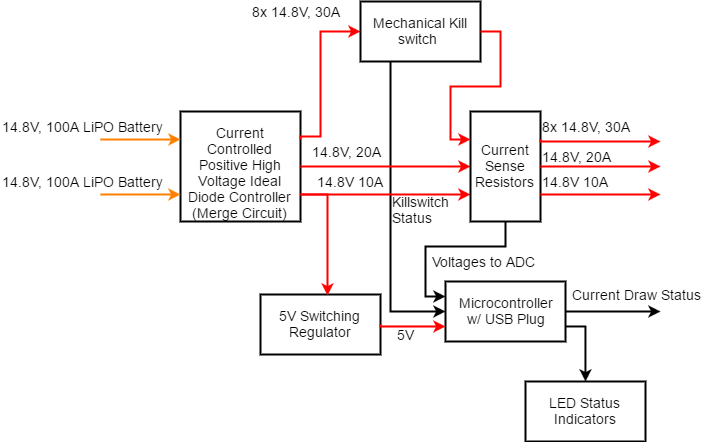

The diagram above was exported from draw.io. Its source (the exported page's mxGraphModel, read from the mxfile embedded in the PNG):
<mxGraphModel dx="1042" dy="530" grid="1" gridSize="10" guides="1" tooltips="1" connect="1" arrows="1" fold="1" page="1" pageScale="1" pageWidth="1100" pageHeight="850" math="0" shadow="0">
  <root>
    <mxCell id="0" />
    <mxCell id="1" parent="0" />
    <mxCell id="2" style="edgeStyle=orthogonalEdgeStyle;rounded=0;html=1;exitX=0.25;exitY=1;entryX=0;entryY=0.5;labelBackgroundColor=#ffffff;startArrow=none;startFill=0;endArrow=classic;endFill=1;jettySize=auto;orthogonalLoop=1;strokeColor=#000000;strokeWidth=2;fontSize=14;fontColor=#000000;align=center;" edge="1" source="30" target="14" parent="1">
      <mxGeometry x="490" y="110" as="geometry">
        <Array as="points">
          <mxPoint x="490" y="360" />
        </Array>
      </mxGeometry>
    </mxCell>
    <mxCell id="3" value="Current Controlled&lt;div&gt;Positive High Voltage Ideal Diode Controller&lt;/div&gt;&lt;div&gt;(Merge Circuit)&lt;/div&gt;" style="whiteSpace=wrap;html=1;shadow=0;strokeColor=#000000;strokeWidth=2;fillColor=none;fontSize=14;fontColor=#000000;align=center;" vertex="1" parent="1">
      <mxGeometry x="280" y="160" width="120" height="110" as="geometry" />
    </mxCell>
    <mxCell id="4" style="edgeStyle=orthogonalEdgeStyle;rounded=0;html=1;entryX=0;entryY=0.75;labelBackgroundColor=#ffffff;startArrow=none;startFill=0;endArrow=classic;endFill=1;jettySize=auto;orthogonalLoop=1;strokeColor=#FF8000;strokeWidth=2;fontSize=14;fontColor=#000000;align=center;" edge="1" target="3" parent="1">
      <mxGeometry x="200" y="243" as="geometry">
        <mxPoint x="200" y="243" as="sourcePoint" />
        <Array as="points">
          <mxPoint x="200" y="243" />
        </Array>
      </mxGeometry>
    </mxCell>
    <mxCell id="5" style="edgeStyle=orthogonalEdgeStyle;rounded=0;html=1;entryX=0;entryY=0.25;labelBackgroundColor=#ffffff;startArrow=none;startFill=0;endArrow=classic;endFill=1;jettySize=auto;orthogonalLoop=1;strokeColor=#FF8000;strokeWidth=2;fontSize=14;fontColor=#000000;align=center;fillColor=#f8cecc;" edge="1" target="3" parent="1">
      <mxGeometry x="200" y="188" as="geometry">
        <mxPoint x="200" y="188" as="sourcePoint" />
      </mxGeometry>
    </mxCell>
    <mxCell id="6" style="edgeStyle=orthogonalEdgeStyle;rounded=0;html=1;exitX=1;exitY=0.25;labelBackgroundColor=#ffffff;startArrow=none;startFill=0;endArrow=classic;endFill=1;jettySize=auto;orthogonalLoop=1;strokeColor=#FF0000;strokeWidth=2;fontSize=14;fontColor=#000000;align=center;entryX=0;entryY=0.5;" edge="1" source="3" target="30" parent="1">
      <mxGeometry x="400" y="80" as="geometry">
        <mxPoint x="600" y="185" as="targetPoint" />
        <Array as="points">
          <mxPoint x="420" y="185" />
          <mxPoint x="420" y="80" />
        </Array>
      </mxGeometry>
    </mxCell>
    <mxCell id="7" value="8x 14.8V, 30A" style="text;html=1;resizable=0;points=[];autosize=1;align=left;verticalAlign=top;spacingTop=-4;fontSize=14;fontColor=#000000;" vertex="1" parent="1">
      <mxGeometry x="350" y="50" width="100" height="20" as="geometry" />
    </mxCell>
    <mxCell id="8" value="5V Switching Regulator" style="whiteSpace=wrap;html=1;shadow=0;strokeColor=#000000;strokeWidth=2;fillColor=none;fontSize=14;fontColor=#000000;align=center;" vertex="1" parent="1">
      <mxGeometry x="360" y="343" width="120" height="60" as="geometry" />
    </mxCell>
    <mxCell id="9" style="edgeStyle=orthogonalEdgeStyle;rounded=0;html=1;exitX=1;exitY=0.5;labelBackgroundColor=#ffffff;startArrow=none;startFill=0;endArrow=classic;endFill=1;jettySize=auto;orthogonalLoop=1;strokeColor=#FF0000;strokeWidth=2;fontSize=14;fontColor=#000000;align=center;entryX=0;entryY=0.5;" edge="1" source="3" target="15" parent="1">
      <mxGeometry x="400" y="215" as="geometry">
        <mxPoint x="600" y="210" as="targetPoint" />
        <Array as="points" />
      </mxGeometry>
    </mxCell>
    <mxCell id="10" value="14.8V, 20A" style="text;html=1;resizable=0;points=[];autosize=1;align=left;verticalAlign=top;spacingTop=-4;fontSize=14;fontColor=#000000;" vertex="1" parent="1">
      <mxGeometry x="410" y="190" width="80" height="20" as="geometry" />
    </mxCell>
    <mxCell id="11" style="edgeStyle=orthogonalEdgeStyle;rounded=0;html=1;exitX=1;exitY=0.75;entryX=0.562;entryY=0.01;entryPerimeter=0;labelBackgroundColor=#ffffff;startArrow=none;startFill=0;endArrow=classic;endFill=1;jettySize=auto;orthogonalLoop=1;strokeColor=#FF0000;strokeWidth=2;fontSize=14;fontColor=#000000;align=center;" edge="1" source="3" target="8" parent="1">
      <mxGeometry x="400" y="243" as="geometry" />
    </mxCell>
    <mxCell id="12" style="edgeStyle=orthogonalEdgeStyle;rounded=0;html=1;exitX=1;exitY=0.75;labelBackgroundColor=#ffffff;startArrow=none;startFill=0;endArrow=classic;endFill=1;jettySize=auto;orthogonalLoop=1;strokeColor=#FF0000;strokeWidth=2;fontSize=14;fontColor=#000000;align=center;entryX=0;entryY=0.75;" edge="1" source="3" target="15" parent="1">
      <mxGeometry x="400" y="243" as="geometry">
        <mxPoint x="600" y="235" as="targetPoint" />
        <Array as="points" />
      </mxGeometry>
    </mxCell>
    <mxCell id="13" value="14.8V 10A" style="text;html=1;resizable=0;points=[];autosize=1;align=left;verticalAlign=top;spacingTop=-4;fontSize=14;fontColor=#000000;" vertex="1" parent="1">
      <mxGeometry x="415" y="220" width="80" height="20" as="geometry" />
    </mxCell>
    <mxCell id="14" value="Microcontroller&lt;div&gt;w/ USB Plug&lt;/div&gt;" style="whiteSpace=wrap;html=1;shadow=0;strokeColor=#000000;strokeWidth=2;fillColor=none;fontSize=14;fontColor=#000000;align=center;" vertex="1" parent="1">
      <mxGeometry x="545" y="330" width="120" height="60" as="geometry" />
    </mxCell>
    <mxCell id="15" value="Current Sense Resistors" style="whiteSpace=wrap;html=1;shadow=0;strokeColor=#000000;strokeWidth=2;fillColor=none;fontSize=14;fontColor=#000000;align=center;" vertex="1" parent="1">
      <mxGeometry x="570" y="160" width="70" height="110" as="geometry" />
    </mxCell>
    <mxCell id="16" style="edgeStyle=orthogonalEdgeStyle;rounded=0;html=1;exitX=1;exitY=0.25;labelBackgroundColor=#ffffff;startArrow=none;startFill=0;endArrow=classic;endFill=1;jettySize=auto;orthogonalLoop=1;strokeColor=#FF0000;strokeWidth=2;fontSize=14;fontColor=#000000;align=center;" edge="1" source="15" parent="1">
      <mxGeometry x="640" y="188" as="geometry">
        <mxPoint x="760" y="190" as="targetPoint" />
        <Array as="points">
          <mxPoint x="640" y="190" />
        </Array>
      </mxGeometry>
    </mxCell>
    <mxCell id="17" style="edgeStyle=orthogonalEdgeStyle;rounded=0;html=1;exitX=1;exitY=0.5;labelBackgroundColor=#ffffff;startArrow=none;startFill=0;endArrow=classic;endFill=1;jettySize=auto;orthogonalLoop=1;strokeColor=#FF0000;strokeWidth=2;fontSize=14;fontColor=#000000;align=center;" edge="1" source="15" parent="1">
      <mxGeometry x="640" y="215" as="geometry">
        <mxPoint x="760" y="215" as="targetPoint" />
      </mxGeometry>
    </mxCell>
    <mxCell id="18" style="edgeStyle=orthogonalEdgeStyle;rounded=0;html=1;exitX=1;exitY=0.75;labelBackgroundColor=#ffffff;startArrow=none;startFill=0;endArrow=classic;endFill=1;jettySize=auto;orthogonalLoop=1;strokeColor=#FF0000;strokeWidth=2;fontSize=14;fontColor=#000000;align=center;" edge="1" source="15" parent="1">
      <mxGeometry x="640" y="243" as="geometry">
        <mxPoint x="760" y="243" as="targetPoint" />
      </mxGeometry>
    </mxCell>
    <mxCell id="19" style="edgeStyle=orthogonalEdgeStyle;rounded=0;html=1;exitX=0.5;exitY=1;entryX=0;entryY=0.25;labelBackgroundColor=#ffffff;startArrow=none;startFill=0;endArrow=classic;endFill=1;jettySize=auto;orthogonalLoop=1;strokeColor=#000000;strokeWidth=2;fontSize=14;fontColor=#000000;align=center;" edge="1" source="15" target="14" parent="1">
      <mxGeometry x="525" y="270" as="geometry">
        <Array as="points">
          <mxPoint x="605" y="295" />
          <mxPoint x="525" y="295" />
          <mxPoint x="525" y="345" />
        </Array>
      </mxGeometry>
    </mxCell>
    <mxCell id="20" style="edgeStyle=orthogonalEdgeStyle;rounded=0;html=1;exitX=1;exitY=0.5;entryX=0;entryY=0.75;labelBackgroundColor=#ffffff;startArrow=none;startFill=0;endArrow=classic;endFill=1;jettySize=auto;orthogonalLoop=1;strokeColor=#FF0000;strokeWidth=2;fontSize=14;fontColor=#000000;align=center;" edge="1" source="8" target="14" parent="1">
      <mxGeometry x="480" y="373" as="geometry">
        <Array as="points">
          <mxPoint x="480" y="375" />
        </Array>
      </mxGeometry>
    </mxCell>
    <mxCell id="21" value="5V" style="text;html=1;resizable=0;points=[];autosize=1;align=left;verticalAlign=top;spacingTop=-4;fontSize=14;fontColor=#000000;" vertex="1" parent="1">
      <mxGeometry x="495" y="373" width="30" height="20" as="geometry" />
    </mxCell>
    <mxCell id="22" value="Voltages to ADC" style="text;html=1;resizable=0;points=[];autosize=1;align=left;verticalAlign=top;spacingTop=-4;fontSize=14;fontColor=#000000;" vertex="1" parent="1">
      <mxGeometry x="530" y="300" width="120" height="20" as="geometry" />
    </mxCell>
    <mxCell id="23" style="edgeStyle=orthogonalEdgeStyle;rounded=0;html=1;exitX=1;exitY=0.5;labelBackgroundColor=#ffffff;startArrow=none;startFill=0;endArrow=classic;endFill=1;jettySize=auto;orthogonalLoop=1;strokeColor=#000000;strokeWidth=2;fontSize=14;fontColor=#000000;align=center;" edge="1" source="14" parent="1">
      <mxGeometry x="665" y="360" as="geometry">
        <mxPoint x="760" y="360" as="targetPoint" />
      </mxGeometry>
    </mxCell>
    <mxCell id="24" value="Current Draw Status" style="text;html=1;resizable=0;points=[];autosize=1;align=left;verticalAlign=top;spacingTop=-4;fontSize=14;fontColor=#000000;" vertex="1" parent="1">
      <mxGeometry x="670" y="333" width="140" height="20" as="geometry" />
    </mxCell>
    <mxCell id="25" value="LED Status Indicators" style="whiteSpace=wrap;html=1;shadow=0;strokeColor=#000000;strokeWidth=2;fillColor=none;fontSize=14;fontColor=#000000;align=center;" vertex="1" parent="1">
      <mxGeometry x="625" y="430" width="120" height="60" as="geometry" />
    </mxCell>
    <mxCell id="26" style="edgeStyle=orthogonalEdgeStyle;rounded=0;html=1;exitX=1;exitY=0.75;entryX=0.5;entryY=0;labelBackgroundColor=#ffffff;startArrow=none;startFill=0;endArrow=classic;endFill=1;jettySize=auto;orthogonalLoop=1;strokeColor=#000000;strokeWidth=2;fontSize=14;fontColor=#000000;align=center;" edge="1" source="14" target="25" parent="1">
      <mxGeometry x="665" y="375" as="geometry">
        <Array as="points">
          <mxPoint x="685" y="375" />
          <mxPoint x="685" y="430" />
        </Array>
      </mxGeometry>
    </mxCell>
    <mxCell id="27" value="8x 14.8V, 30A" style="text;html=1;resizable=0;points=[];autosize=1;align=left;verticalAlign=top;spacingTop=-4;fontSize=14;fontColor=#000000;" vertex="1" parent="1">
      <mxGeometry x="640" y="165" width="100" height="20" as="geometry" />
    </mxCell>
    <mxCell id="28" value="14.8V, 20A" style="text;html=1;resizable=0;points=[];autosize=1;align=left;verticalAlign=top;spacingTop=-4;fontSize=14;fontColor=#000000;" vertex="1" parent="1">
      <mxGeometry x="640" y="195" width="80" height="20" as="geometry" />
    </mxCell>
    <mxCell id="29" value="14.8V 10A" style="text;html=1;resizable=0;points=[];autosize=1;align=left;verticalAlign=top;spacingTop=-4;fontSize=14;fontColor=#000000;" vertex="1" parent="1">
      <mxGeometry x="640" y="220" width="80" height="20" as="geometry" />
    </mxCell>
    <mxCell id="30" value="Mechanical Kill switch&amp;nbsp;" style="whiteSpace=wrap;html=1;shadow=0;strokeColor=#000000;strokeWidth=2;fillColor=none;fontSize=14;fontColor=#000000;align=center;" vertex="1" parent="1">
      <mxGeometry x="460" y="50" width="120" height="60" as="geometry" />
    </mxCell>
    <mxCell id="31" style="edgeStyle=orthogonalEdgeStyle;rounded=0;html=1;exitX=1;exitY=0.5;entryX=0;entryY=0.25;labelBackgroundColor=#ffffff;startArrow=none;startFill=0;endArrow=classic;endFill=1;jettySize=auto;orthogonalLoop=1;strokeColor=#FF0000;strokeWidth=2;fontSize=14;fontColor=#000000;align=center;" edge="1" source="30" target="15" parent="1">
      <mxGeometry x="550" y="80" as="geometry" />
    </mxCell>
    <mxCell id="32" value="Killswitch&lt;div&gt;Status&lt;/div&gt;" style="text;html=1;resizable=0;points=[];autosize=1;align=left;verticalAlign=top;spacingTop=-4;fontSize=14;fontColor=#000000;" vertex="1" parent="1">
      <mxGeometry x="490" y="240" width="70" height="40" as="geometry" />
    </mxCell>
    <mxCell id="33" value="14.8V, 100A LiPO Battery" style="text;html=1;resizable=0;points=[];autosize=1;align=left;verticalAlign=top;spacingTop=-4;fontSize=14;fontColor=#000000;" vertex="1" parent="1">
      <mxGeometry x="100" y="165" width="170" height="20" as="geometry" />
    </mxCell>
    <mxCell id="34" value="14.8V, 100A LiPO Battery" style="text;html=1;resizable=0;points=[];autosize=1;align=left;verticalAlign=top;spacingTop=-4;fontSize=14;fontColor=#000000;" vertex="1" parent="1">
      <mxGeometry x="100" y="220" width="170" height="20" as="geometry" />
    </mxCell>
  </root>
</mxGraphModel>